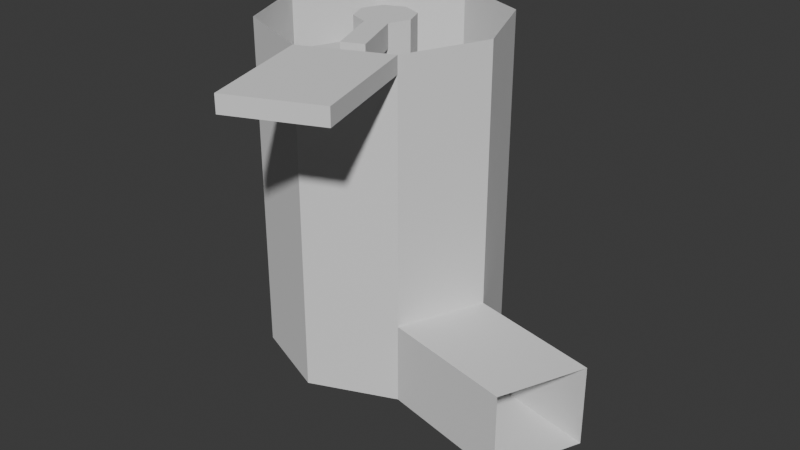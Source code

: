 # Source: staircase.blend  (saved by Blender 4.1.23; exported with 4.5.12 LTS)
import bpy
from mathutils import Matrix  # noqa: F401  (used for matrix-valued properties, if any)

bpy.ops.wm.read_factory_settings(use_empty=True)
scene = bpy.context.scene
scene.name = 'Scene'

# ---- collections
col_collection = bpy.data.collections.new('Collection'); scene.collection.children.link(col_collection)

# ---- world
world_world = bpy.data.worlds.new('World'); scene.world = world_world
world_world.use_nodes = True; world_world.node_tree.nodes.clear()
_N = world_world.node_tree.nodes; _L = world_world.node_tree.links
n0 = _N.new('ShaderNodeOutputWorld'); n0.name = 'World Output'; n0.location = (300, 300)
n1 = _N.new('ShaderNodeBackground'); n1.name = 'Background'; n1.location = (10, 300)
n1.inputs[0].default_value = (0.05088, 0.05088, 0.05088, 1.0)
_L.new(n1.outputs[0], n0.inputs[0])
n0.is_active_output = True
world_world.color = (0.05088, 0.05088, 0.05088)
world_world.use_sun_shadow = False
world_world.sun_shadow_jitter_overblur = 0.0

# ---- meshes
me_cube_001 = bpy.data.meshes.new('Cube.001')
me_cube_001.from_pydata([(0.7071, 0.7071, -1.0), (0.0, 1.0, -1.0), (0.0, 1.0, -1.0), (0.0, 1.0, 1.0), (0.7071, 0.7071, -1.0), (0.7071, 0.7071, 1.0), (1.0, 0.0, -1.0), (1.0, 0.0, 1.0), (0.7071, -0.7071, -1.0), (0.7071, -0.7071, 1.0), (0.0, -1.0, -1.0), (0.0, -1.0, 1.0), (-0.7071, -0.7071, -1.0), (-0.7071, -0.7071, 1.0), (-1.0, 0.0, -1.0), (-1.0, 0.0, 1.0), (-0.7071, 0.7071, -1.0), (-0.7071, 0.7071, 1.0), (0.7071, 0.7071, 1.0), (0.0, 1.0, 1.0), (1.0, 0.0, -1.0), (1.0, 0.0, 1.0), (0.7071, -0.7071, -1.0), (0.7071, -0.7071, 1.0), (0.0, -1.0, -1.0), (0.0, -1.0, 1.0), (-0.7071, -0.7071, -1.0), (-0.7071, -0.7071, 1.0), (-1.0, 0.0, -1.0), (-1.0, 0.0, 1.0), (-0.7071, 0.7071, -1.0), (-0.7071, 0.7071, 1.0), (0.0, 1.0, 5.792), (-0.7071, 0.7071, 5.792), (-0.7071, 0.7071, -5.792), (0.0, 1.0, -5.792), (0.0, -1.0, 5.792), (0.7071, -0.7071, 5.792), (0.7071, -0.7071, -5.792), (0.0, -1.0, -5.792), (-1.0, 0.0, 5.792), (1.0, 0.0, 5.792), (-1.0, 0.0, -5.792), (1.0, 0.0, -5.792), (-0.7071, -0.7071, 5.792), (0.7071, 0.7071, 5.792), (-0.7071, -0.7071, -5.792), (0.7071, 0.7071, -5.792), (0.7071, -0.7071, -1.799), (0.7071, -0.7071, -2.597), (0.7071, -0.7071, -3.396), (0.7071, -0.7071, -4.195), (0.7071, -0.7071, -4.994), (1.0, 0.0, -4.994), (1.0, 0.0, -4.195), (1.0, 0.0, -3.396), (1.0, 0.0, -2.597), (1.0, 0.0, -1.799), (-1.0, 0.0, -1.799), (-1.0, 0.0, -2.597), (-1.0, 0.0, -3.396), (-1.0, 0.0, -4.195), (-1.0, 0.0, -4.994), (-0.7071, -0.7071, -4.994), (-0.7071, -0.7071, -4.195), (-0.7071, -0.7071, -3.396), (-0.7071, -0.7071, -2.597), (-0.7071, -0.7071, -1.799), (0.0, 1.0, -1.799), (0.0, 1.0, -2.597), (0.0, 1.0, -3.396), (0.0, 1.0, -4.195), (0.0, 1.0, -4.994), (-0.7071, 0.7071, -4.994), (-0.7071, 0.7071, -4.195), (-0.7071, 0.7071, -3.396), (-0.7071, 0.7071, -2.597), (-0.7071, 0.7071, -1.799), (0.7071, 0.7071, -4.994), (0.7071, 0.7071, -4.195), (0.7071, 0.7071, -3.396), (0.7071, 0.7071, -2.597), (0.7071, 0.7071, -1.799), (0.0, -1.0, -4.994), (0.0, -1.0, -4.195), (0.0, -1.0, -3.396), (0.0, -1.0, -2.597), (0.0, -1.0, -1.799), (-0.7071, 0.7071, 1.799), (-0.7071, 0.7071, 2.597), (-0.7071, 0.7071, 3.396), (-0.7071, 0.7071, 4.195), (-0.7071, 0.7071, 4.994), (0.0, 1.0, 4.994), (0.0, 1.0, 4.195), (0.0, 1.0, 3.396), (0.0, 1.0, 2.597), (0.0, 1.0, 1.799), (0.7071, 0.7071, 4.994), (0.7071, 0.7071, 4.195), (0.7071, 0.7071, 3.396), (0.7071, 0.7071, 2.597), (0.7071, 0.7071, 1.799), (-1.0, 0.0, 1.799), (-1.0, 0.0, 2.597), (-1.0, 0.0, 3.396), (-1.0, 0.0, 4.195), (-1.0, 0.0, 4.994), (1.0, 0.0, 1.799), (1.0, 0.0, 2.597), (1.0, 0.0, 3.396), (1.0, 0.0, 4.195), (1.0, 0.0, 4.994), (0.7071, -0.7071, 4.994), (0.7071, -0.7071, 4.195), (0.7071, -0.7071, 3.396), (0.7071, -0.7071, 2.597), (0.7071, -0.7071, 1.799), (0.0, -1.0, 4.994), (0.0, -1.0, 4.195), (0.0, -1.0, 3.396), (0.0, -1.0, 2.597), (0.0, -1.0, 1.799), (-0.7071, -0.7071, 1.799), (-0.7071, -0.7071, 2.597), (-0.7071, -0.7071, 3.396), (-0.7071, -0.7071, 4.195), (-0.7071, -0.7071, 4.994), (0.0, 1.0, -0.3333), (0.0, 1.0, 0.3333), (0.7071, 0.7071, 0.3333), (0.7071, 0.7071, -0.3333), (1.0, 0.0, 0.3333), (1.0, 0.0, -0.3333), (0.7071, -0.7071, 0.3333), (0.7071, -0.7071, -0.3333), (0.0, -1.0, 0.3333), (0.0, -1.0, -0.3333), (-0.7071, -0.7071, 0.3333), (-0.7071, -0.7071, -0.3333), (-1.0, 0.0, 0.3333), (-1.0, 0.0, -0.3333), (-0.7071, 0.7071, 0.3333), (-0.7071, 0.7071, -0.3333), (2.549, 1.47, -5.792), (2.842, 0.7631, -5.792), (2.842, 0.7631, -4.994), (2.549, 1.47, -4.994), (0.6629, 2.6, -4.195), (0.6629, 2.6, -4.994), (1.37, 2.307, -4.994), (1.37, 2.307, -4.195), (1.517, -2.662, -0.3333), (1.517, -2.662, -1.0), (0.8096, -2.955, -1.0), (0.8096, -2.955, -0.3333), (0.8096, -2.955, 5.792), (1.517, -2.662, 5.792), (1.517, -2.662, 4.994), (0.8096, -2.955, 4.994), (-3.141, 0.5188, -2.597), (-3.141, 0.5188, -3.396), (-2.932, 1.226, -3.396), (-2.932, 1.226, -2.597), (-3.107, -0.4041, -1.799), (-3.107, -0.4041, -2.597), (-2.814, -1.111, -2.597), (-2.814, -1.111, -1.799), (-0.5835, -2.409, -1.0), (-1.291, -2.116, -1.0), (-1.291, -2.116, -1.799), (-0.5835, -2.409, -1.799), (3.064, -0.8548, 0.3333), (3.064, -0.8548, -0.3333), (2.771, -1.562, 0.3333), (2.771, -1.562, -0.3333), (-0.8907, -3.15, 4.994), (-0.8907, -3.15, 4.195), (-1.598, -2.858, 4.195), (-1.598, -2.858, 4.994), (-3.24, -0.9278, 3.396), (-3.24, -0.9278, 4.195), (-2.947, -1.635, 3.396), (-2.947, -1.635, 4.195), (-3.216, 1.746, 2.597), (-3.216, 1.746, 3.396), (-3.509, 1.039, 2.597), (-3.509, 1.039, 3.396), (-1.558, 2.761, 1.799), (-1.558, 2.761, 2.597), (-0.8506, 3.054, 2.597), (-0.8506, 3.054, 1.799), (1.641, 2.962, 1.0), (0.9342, 3.255, 1.0), (0.9342, 3.255, 1.799), (1.641, 2.962, 1.799), (3.573, 1.066, 1.0), (3.28, 1.773, 1.0), (3.28, 1.773, 0.3333), (3.573, 1.066, 0.3333), (-0.01419, 4.104, -5.808), (-0.01419, 4.104, 5.808), (2.863, 2.912, -5.808), (2.863, 2.912, 5.808), (4.055, 0.03425, -5.808), (4.055, 0.03425, 5.808), (2.863, -2.843, -5.808), (2.863, -2.843, 5.808), (-0.01419, -4.035, -5.808), (-0.01419, -4.035, 5.808), (-2.892, -2.843, -5.808), (-2.892, -2.843, 5.808), (-4.084, 0.03425, -5.808), (-4.084, 0.03425, 5.808), (-2.892, 2.912, -5.808), (-2.892, 2.912, 5.808), (-0.7067, 2.706, -3.396), (-0.7067, 2.706, -4.195), (-1.414, 2.413, -4.195), (-1.414, 2.413, -3.396), (-0.01419, 4.104, -4.625), (2.863, 2.912, -4.625), (4.055, 0.03425, -4.625), (2.863, -2.843, -4.625), (-0.01419, -4.035, -4.625), (-2.892, -2.843, -4.625), (-4.084, 0.03425, -4.625), (-2.892, 2.912, -4.625), (3.658, -0.9249, -5.808), (3.261, -1.884, -5.808), (3.261, -1.884, 5.808), (3.658, -0.9249, 5.808), (3.658, -0.9249, -4.625), (3.261, -1.884, -4.625), (2.863, -2.843, 5.808), (-0.01419, -4.035, 5.808), (4.124, -6.918, 5.808), (1.246, -8.109, 5.808), (8.584, -1.0, -5.808), (7.392, -3.878, -5.808), (8.186, -1.959, -5.808), (7.789, -2.918, -5.808), (4.055, 0.03425, -3.047), (2.863, -2.843, -3.047), (8.584, -1.0, -3.047), (7.392, -3.878, -3.047), (2.863, -2.843, 5.808), (-0.01419, -4.035, 5.808), (2.863, -2.843, 5.234), (-0.01419, -4.035, 5.234), (4.124, -6.918, 5.234), (1.246, -8.109, 5.234)], [], [(5, 3, 19, 18), (10, 12, 26, 24), (129, 3, 5, 130), (11, 9, 23, 25), (4, 6, 20, 0), (7, 132, 199, 196), (8, 10, 24, 22), (15, 13, 27, 29), (132, 7, 9, 134), (13, 11, 25, 27), (9, 7, 21, 23), (134, 9, 11, 136), (7, 5, 18, 21), (16, 2, 1, 30), (136, 11, 13, 138), (2, 4, 0, 1), (53, 52, 38, 43), (138, 13, 15, 140), (12, 14, 28, 26), (93, 92, 33, 32), (140, 15, 17, 142), (14, 16, 30, 28), (3, 17, 31, 19), (142, 17, 3, 129), (6, 8, 22, 20), (17, 15, 29, 31), (35, 47, 43, 38, 39, 46, 42, 34), (45, 32, 33, 40, 44, 36, 37, 41), (98, 93, 32, 45), (92, 107, 40, 33), (63, 62, 42, 46), (73, 72, 35, 34), (113, 112, 41, 37), (43, 47, 144, 145), (10, 8, 153, 154), (107, 127, 44, 40), (83, 63, 46, 39), (52, 83, 39, 38), (112, 98, 45, 41), (72, 78, 47, 35), (62, 73, 34, 42), (127, 118, 36, 44), (28, 30, 77, 58), (58, 77, 76, 59), (59, 76, 163, 160), (60, 75, 74, 61), (61, 74, 73, 62), (1, 0, 82, 68), (68, 82, 81, 69), (69, 81, 80, 70), (70, 80, 79, 71), (71, 79, 151, 148), (22, 24, 87, 48), (48, 87, 86, 49), (49, 86, 85, 50), (85, 84, 218, 219), (51, 84, 83, 52), (26, 67, 170, 169), (87, 67, 66, 86), (86, 66, 65, 85), (85, 65, 64, 84), (84, 64, 63, 83), (0, 20, 57, 82), (82, 57, 56, 81), (81, 56, 55, 80), (80, 55, 54, 79), (79, 54, 53, 78), (30, 1, 68, 77), (77, 68, 69, 76), (76, 69, 70, 75), (74, 71, 72, 73), (26, 28, 58, 67), (66, 67, 167, 166), (66, 59, 60, 65), (65, 60, 61, 64), (64, 61, 62, 63), (20, 22, 48, 57), (57, 48, 49, 56), (56, 49, 50, 55), (55, 50, 51, 54), (54, 51, 52, 53), (27, 25, 122, 123), (123, 122, 121, 124), (124, 121, 120, 125), (125, 120, 119, 126), (126, 119, 177, 178), (21, 18, 102, 108), (108, 102, 101, 109), (109, 101, 100, 110), (110, 100, 99, 111), (111, 99, 98, 112), (29, 27, 123, 103), (103, 123, 124, 104), (104, 124, 125, 105), (105, 125, 182, 180), (106, 126, 127, 107), (25, 23, 117, 122), (122, 117, 116, 121), (121, 116, 115, 120), (120, 115, 114, 119), (119, 114, 113, 118), (23, 21, 108, 117), (117, 108, 109, 116), (116, 109, 110, 115), (115, 110, 111, 114), (114, 111, 112, 113), (31, 29, 103, 88), (88, 103, 104, 89), (104, 105, 187, 186), (90, 105, 106, 91), (91, 106, 107, 92), (102, 18, 192, 195), (102, 97, 96, 101), (101, 96, 95, 100), (100, 95, 94, 99), (99, 94, 93, 98), (19, 31, 88, 97), (96, 97, 191, 190), (96, 89, 90, 95), (95, 90, 91, 94), (94, 91, 92, 93), (16, 143, 128, 2), (143, 142, 129, 128), (14, 141, 143, 16), (141, 140, 142, 143), (12, 139, 141, 14), (139, 138, 140, 141), (10, 137, 139, 12), (137, 136, 138, 139), (135, 137, 155, 152), (135, 134, 136, 137), (6, 133, 135, 8), (134, 135, 175, 174), (4, 131, 133, 6), (131, 130, 132, 133), (2, 128, 131, 4), (128, 129, 130, 131), (147, 146, 145, 144), (47, 78, 147, 144), (78, 53, 146, 147), (53, 43, 145, 146), (148, 151, 150, 149), (72, 71, 148, 149), (79, 78, 150, 151), (78, 72, 149, 150), (159, 158, 157, 156), (153, 152, 155, 154), (113, 37, 157, 158), (8, 135, 152, 153), (36, 118, 159, 156), (137, 10, 154, 155), (118, 113, 158, 159), (37, 36, 156, 157), (160, 163, 162, 161), (76, 75, 162, 163), (75, 60, 161, 162), (60, 59, 160, 161), (167, 164, 165, 166), (67, 58, 164, 167), (58, 59, 165, 164), (59, 66, 166, 165), (168, 169, 170, 171), (24, 26, 169, 168), (67, 87, 171, 170), (87, 24, 168, 171), (173, 172, 174, 175), (133, 132, 172, 173), (132, 134, 174, 172), (135, 133, 173, 175), (178, 177, 176, 179), (127, 126, 178, 179), (118, 127, 179, 176), (119, 118, 176, 177), (180, 182, 183, 181), (126, 106, 181, 183), (106, 105, 180, 181), (125, 126, 183, 182), (184, 186, 187, 185), (90, 89, 184, 185), (89, 104, 186, 184), (105, 90, 185, 187), (191, 188, 189, 190), (97, 88, 188, 191), (88, 89, 189, 188), (89, 96, 190, 189), (192, 193, 194, 195), (18, 19, 193, 192), (19, 97, 194, 193), (97, 102, 195, 194), (198, 197, 196, 199), (130, 5, 197, 198), (132, 130, 198, 199), (5, 7, 196, 197), (220, 201, 203, 221), (221, 203, 205, 222), (233, 230, 207, 223), (223, 207, 209, 224), (224, 209, 211, 225), (225, 211, 213, 226), (226, 213, 215, 227), (227, 215, 201, 220), (216, 219, 218, 217), (84, 51, 217, 218), (51, 50, 216, 217), (50, 85, 219, 216), (200, 202, 204, 228, 229, 206, 208, 210, 212, 214), (214, 227, 220, 200), (212, 226, 227, 214), (210, 225, 226, 212), (208, 224, 225, 210), (206, 223, 224, 208), (229, 233, 223, 206), (202, 221, 222, 204), (200, 220, 221, 202), (204, 222, 232, 228), (222, 205, 231, 232), (232, 231, 230, 233), (209, 207, 234, 235), (235, 234, 236, 237), (229, 228, 240, 241), (204, 228, 240, 238), (229, 206, 239, 241), (239, 206, 243, 245), (204, 238, 244, 242), (244, 245, 243, 242), (234, 235, 247, 246), (236, 234, 248, 250), (235, 237, 251, 249), (237, 236, 250, 251)])
_uv = me_cube_001.uv_layers.new(name='UVMap')
_uv.uv.foreach_set('vector', [0.875, 1.0, 1.0, 1.0, 1.0, 1.0, 0.875, 1.0, 0.5, 0.5, 0.375, 0.5, 0.375, 0.5, 0.5, 0.5, 1.0, 0.8333, 1.0, 1.0, 0.875, 1.0, 0.875, 0.8333, 0.5, 1.0, 0.625, 1.0, 0.625, 1.0, 0.5, 1.0, 0.875, 0.5, 0.75, 0.5, 0.75, 0.5, 0.875, 0.5, 0.75, 1.0, 0.75, 0.8333, 0.75, 0.8333, 0.75, 1.0, 0.625, 0.5, 0.5, 0.5, 0.5, 0.5, 0.625, 0.5, 0.25, 1.0, 0.375, 1.0, 0.375, 1.0, 0.25, 1.0, 0.75, 0.8333, 0.75, 1.0, 0.625, 1.0, 0.625, 0.8333, 0.375, 1.0, 0.5, 1.0, 0.5, 1.0, 0.375, 1.0, 0.625, 1.0, 0.75, 1.0, 0.75, 1.0, 0.625, 1.0, 0.625, 0.8333, 0.625, 1.0, 0.5, 1.0, 0.5, 0.8333, 0.75, 1.0, 0.875, 1.0, 0.875, 1.0, 0.75, 1.0, 0.125, 0.5, 0.0, 0.5, 0.0, 0.5, 0.125, 0.5, 0.5, 0.8333, 0.5, 1.0, 0.375, 1.0, 0.375, 0.8333, 1.0, 0.5, 0.875, 0.5, 0.875, 0.5, 1.0, 0.5, 0.75, 0.5, 0.625, 0.5, 0.625, 0.5, 0.75, 0.5, 0.375, 0.8333, 0.375, 1.0, 0.25, 1.0, 0.25, 0.8333, 0.375, 0.5, 0.25, 0.5, 0.25, 0.5, 0.375, 0.5, 0.0, 1.0, 0.125, 1.0, 0.125, 1.0, 0.0, 1.0, 0.25, 0.8333, 0.25, 1.0, 0.125, 1.0, 0.125, 0.8333, 0.25, 0.5, 0.125, 0.5, 0.125, 0.5, 0.25, 0.5, 0.0, 1.0, 0.125, 1.0, 0.125, 1.0, 0.0, 1.0, 0.125, 0.8333, 0.125, 1.0, 0.0, 1.0, 0.0, 0.8333, 0.75, 0.5, 0.625, 0.5, 0.625, 0.5, 0.75, 0.5, 0.125, 1.0, 0.25, 1.0, 0.25, 1.0, 0.125, 1.0, 0.75, 0.49, 0.9197, 0.4197, 0.99, 0.25, 0.9197, 0.08029, 0.75, 0.01, 0.5803, 0.08029, 0.51, 0.25, 0.5803, 0.4197, 0.4197, 0.4197, 0.25, 0.49, 0.08029, 0.4197, 0.01, 0.25, 0.08029, 0.08029, 0.25, 0.01, 0.4197, 0.08029, 0.49, 0.25, 0.875, 1.0, 1.0, 1.0, 1.0, 1.0, 0.875, 1.0, 0.125, 1.0, 0.25, 1.0, 0.25, 1.0, 0.125, 1.0, 0.375, 0.5, 0.25, 0.5, 0.25, 0.5, 0.375, 0.5, 0.125, 0.5, 0.0, 0.5, 0.0, 0.5, 0.125, 0.5, 0.625, 1.0, 0.75, 1.0, 0.75, 1.0, 0.625, 1.0, 0.99, 0.25, 0.9197, 0.4197, 0.9197, 0.4197, 0.99, 0.25, 0.5, 0.5, 0.625, 0.5, 0.625, 0.5, 0.5, 0.5, 0.25, 1.0, 0.375, 1.0, 0.375, 1.0, 0.25, 1.0, 0.5, 0.5, 0.375, 0.5, 0.375, 0.5, 0.5, 0.5, 0.625, 0.5, 0.5, 0.5, 0.5, 0.5, 0.625, 0.5, 0.75, 1.0, 0.875, 1.0, 0.875, 1.0, 0.75, 1.0, 1.0, 0.5, 0.875, 0.5, 0.875, 0.5, 1.0, 0.5, 0.25, 0.5, 0.125, 0.5, 0.125, 0.5, 0.25, 0.5, 0.375, 1.0, 0.5, 1.0, 0.5, 1.0, 0.375, 1.0, 0.25, 0.5, 0.125, 0.5, 0.125, 0.5, 0.25, 0.5, 0.25, 0.5, 0.125, 0.5, 0.125, 0.5, 0.25, 0.5, 0.25, 0.5, 0.125, 0.5, 0.125, 0.5, 0.25, 0.5, 0.25, 0.5, 0.125, 0.5, 0.125, 0.5, 0.25, 0.5, 0.25, 0.5, 0.125, 0.5, 0.125, 0.5, 0.25, 0.5, 1.0, 0.5, 0.875, 0.5, 0.875, 0.5, 1.0, 0.5, 1.0, 0.5, 0.875, 0.5, 0.875, 0.5, 1.0, 0.5, 1.0, 0.5, 0.875, 0.5, 0.875, 0.5, 1.0, 0.5, 1.0, 0.5, 0.875, 0.5, 0.875, 0.5, 1.0, 0.5, 1.0, 0.5, 0.875, 0.5, 0.875, 0.5, 1.0, 0.5, 0.625, 0.5, 0.5, 0.5, 0.5, 0.5, 0.625, 0.5, 0.625, 0.5, 0.5, 0.5, 0.5, 0.5, 0.625, 0.5, 0.625, 0.5, 0.5, 0.5, 0.5, 0.5, 0.625, 0.5, 0.5, 0.5, 0.5, 0.5, 0.5, 0.5, 0.5, 0.5, 0.625, 0.5, 0.5, 0.5, 0.5, 0.5, 0.625, 0.5, 0.375, 0.5, 0.375, 0.5, 0.375, 0.5, 0.375, 0.5, 0.5, 0.5, 0.375, 0.5, 0.375, 0.5, 0.5, 0.5, 0.5, 0.5, 0.375, 0.5, 0.375, 0.5, 0.5, 0.5, 0.5, 0.5, 0.375, 0.5, 0.375, 0.5, 0.5, 0.5, 0.5, 0.5, 0.375, 0.5, 0.375, 0.5, 0.5, 0.5, 0.875, 0.5, 0.75, 0.5, 0.75, 0.5, 0.875, 0.5, 0.875, 0.5, 0.75, 0.5, 0.75, 0.5, 0.875, 0.5, 0.875, 0.5, 0.75, 0.5, 0.75, 0.5, 0.875, 0.5, 0.875, 0.5, 0.75, 0.5, 0.75, 0.5, 0.875, 0.5, 0.875, 0.5, 0.75, 0.5, 0.75, 0.5, 0.875, 0.5, 0.125, 0.5, 0.0, 0.5, 0.0, 0.5, 0.125, 0.5, 0.125, 0.5, 0.0, 0.5, 0.0, 0.5, 0.125, 0.5, 0.125, 0.5, 0.0, 0.5, 0.0, 0.5, 0.125, 0.5, 0.125, 0.5, 0.0, 0.5, 0.0, 0.5, 0.125, 0.5, 0.375, 0.5, 0.25, 0.5, 0.25, 0.5, 0.375, 0.5, 0.375, 0.5, 0.375, 0.5, 0.375, 0.5, 0.375, 0.5, 0.375, 0.5, 0.25, 0.5, 0.25, 0.5, 0.375, 0.5, 0.375, 0.5, 0.25, 0.5, 0.25, 0.5, 0.375, 0.5, 0.375, 0.5, 0.25, 0.5, 0.25, 0.5, 0.375, 0.5, 0.75, 0.5, 0.625, 0.5, 0.625, 0.5, 0.75, 0.5, 0.75, 0.5, 0.625, 0.5, 0.625, 0.5, 0.75, 0.5, 0.75, 0.5, 0.625, 0.5, 0.625, 0.5, 0.75, 0.5, 0.75, 0.5, 0.625, 0.5, 0.625, 0.5, 0.75, 0.5, 0.75, 0.5, 0.625, 0.5, 0.625, 0.5, 0.75, 0.5, 0.375, 1.0, 0.5, 1.0, 0.5, 1.0, 0.375, 1.0, 0.375, 1.0, 0.5, 1.0, 0.5, 1.0, 0.375, 1.0, 0.375, 1.0, 0.5, 1.0, 0.5, 1.0, 0.375, 1.0, 0.375, 1.0, 0.5, 1.0, 0.5, 1.0, 0.375, 1.0, 0.375, 1.0, 0.5, 1.0, 0.5, 1.0, 0.375, 1.0, 0.75, 1.0, 0.875, 1.0, 0.875, 1.0, 0.75, 1.0, 0.75, 1.0, 0.875, 1.0, 0.875, 1.0, 0.75, 1.0, 0.75, 1.0, 0.875, 1.0, 0.875, 1.0, 0.75, 1.0, 0.75, 1.0, 0.875, 1.0, 0.875, 1.0, 0.75, 1.0, 0.75, 1.0, 0.875, 1.0, 0.875, 1.0, 0.75, 1.0, 0.25, 1.0, 0.375, 1.0, 0.375, 1.0, 0.25, 1.0, 0.25, 1.0, 0.375, 1.0, 0.375, 1.0, 0.25, 1.0, 0.25, 1.0, 0.375, 1.0, 0.375, 1.0, 0.25, 1.0, 0.25, 1.0, 0.375, 1.0, 0.375, 1.0, 0.25, 1.0, 0.25, 1.0, 0.375, 1.0, 0.375, 1.0, 0.25, 1.0, 0.5, 1.0, 0.625, 1.0, 0.625, 1.0, 0.5, 1.0, 0.5, 1.0, 0.625, 1.0, 0.625, 1.0, 0.5, 1.0, 0.5, 1.0, 0.625, 1.0, 0.625, 1.0, 0.5, 1.0, 0.5, 1.0, 0.625, 1.0, 0.625, 1.0, 0.5, 1.0, 0.5, 1.0, 0.625, 1.0, 0.625, 1.0, 0.5, 1.0, 0.625, 1.0, 0.75, 1.0, 0.75, 1.0, 0.625, 1.0, 0.625, 1.0, 0.75, 1.0, 0.75, 1.0, 0.625, 1.0, 0.625, 1.0, 0.75, 1.0, 0.75, 1.0, 0.625, 1.0, 0.625, 1.0, 0.75, 1.0, 0.75, 1.0, 0.625, 1.0, 0.625, 1.0, 0.75, 1.0, 0.75, 1.0, 0.625, 1.0, 0.125, 1.0, 0.25, 1.0, 0.25, 1.0, 0.125, 1.0, 0.125, 1.0, 0.25, 1.0, 0.25, 1.0, 0.125, 1.0, 0.25, 1.0, 0.25, 1.0, 0.25, 1.0, 0.25, 1.0, 0.125, 1.0, 0.25, 1.0, 0.25, 1.0, 0.125, 1.0, 0.125, 1.0, 0.25, 1.0, 0.25, 1.0, 0.125, 1.0, 0.875, 1.0, 0.875, 1.0, 0.875, 1.0, 0.875, 1.0, 0.875, 1.0, 1.0, 1.0, 1.0, 1.0, 0.875, 1.0, 0.875, 1.0, 1.0, 1.0, 1.0, 1.0, 0.875, 1.0, 0.875, 1.0, 1.0, 1.0, 1.0, 1.0, 0.875, 1.0, 0.875, 1.0, 1.0, 1.0, 1.0, 1.0, 0.875, 1.0, 0.0, 1.0, 0.125, 1.0, 0.125, 1.0, 0.0, 1.0, 1.0, 1.0, 1.0, 1.0, 1.0, 1.0, 1.0, 1.0, 0.0, 1.0, 0.125, 1.0, 0.125, 1.0, 0.0, 1.0, 0.0, 1.0, 0.125, 1.0, 0.125, 1.0, 0.0, 1.0, 0.0, 1.0, 0.125, 1.0, 0.125, 1.0, 0.0, 1.0, 0.125, 0.5, 0.125, 0.6667, 0.0, 0.6667, 0.0, 0.5, 0.125, 0.6667, 0.125, 0.8333, 0.0, 0.8333, 0.0, 0.6667, 0.25, 0.5, 0.25, 0.6667, 0.125, 0.6667, 0.125, 0.5, 0.25, 0.6667, 0.25, 0.8333, 0.125, 0.8333, 0.125, 0.6667, 0.375, 0.5, 0.375, 0.6667, 0.25, 0.6667, 0.25, 0.5, 0.375, 0.6667, 0.375, 0.8333, 0.25, 0.8333, 0.25, 0.6667, 0.5, 0.5, 0.5, 0.6667, 0.375, 0.6667, 0.375, 0.5, 0.5, 0.6667, 0.5, 0.8333, 0.375, 0.8333, 0.375, 0.6667, 0.625, 0.6667, 0.5, 0.6667, 0.5, 0.6667, 0.625, 0.6667, 0.625, 0.6667, 0.625, 0.8333, 0.5, 0.8333, 0.5, 0.6667, 0.75, 0.5, 0.75, 0.6667, 0.625, 0.6667, 0.625, 0.5, 0.625, 0.8333, 0.625, 0.6667, 0.625, 0.6667, 0.625, 0.8333, 0.875, 0.5, 0.875, 0.6667, 0.75, 0.6667, 0.75, 0.5, 0.875, 0.6667, 0.875, 0.8333, 0.75, 0.8333, 0.75, 0.6667, 1.0, 0.5, 1.0, 0.6667, 0.875, 0.6667, 0.875, 0.5, 1.0, 0.6667, 1.0, 0.8333, 0.875, 0.8333, 0.875, 0.6667, 0.875, 0.5, 0.75, 0.5, 0.75, 0.5, 0.875, 0.5, 0.875, 0.5, 0.875, 0.5, 0.875, 0.5, 0.875, 0.5, 0.875, 0.5, 0.75, 0.5, 0.75, 0.5, 0.875, 0.5, 0.75, 0.5, 0.75, 0.5, 0.75, 0.5, 0.75, 0.5, 1.0, 0.5, 0.875, 0.5, 0.875, 0.5, 1.0, 0.5, 0.0, 0.5, 0.0, 0.5, 0.0, 0.5, 0.0, 0.5, 0.875, 0.5, 0.875, 0.5, 0.875, 0.5, 0.875, 0.5, 0.875, 0.5, 1.0, 0.5, 1.0, 0.5, 0.875, 0.5, 0.5, 1.0, 0.625, 1.0, 0.625, 1.0, 0.5, 1.0, 0.625, 0.5, 0.625, 0.6667, 0.5, 0.6667, 0.5, 0.5, 0.625, 1.0, 0.625, 1.0, 0.625, 1.0, 0.625, 1.0, 0.625, 0.5, 0.625, 0.6667, 0.625, 0.6667, 0.625, 0.5, 0.5, 1.0, 0.5, 1.0, 0.5, 1.0, 0.5, 1.0, 0.5, 0.6667, 0.5, 0.5, 0.5, 0.5, 0.5, 0.6667, 0.5, 1.0, 0.625, 1.0, 0.625, 1.0, 0.5, 1.0, 0.4197, 0.08029, 0.25, 0.01, 0.25, 0.01, 0.4197, 0.08029, 0.25, 0.5, 0.125, 0.5, 0.125, 0.5, 0.25, 0.5, 0.125, 0.5, 0.125, 0.5, 0.125, 0.5, 0.125, 0.5, 0.125, 0.5, 0.25, 0.5, 0.25, 0.5, 0.125, 0.5, 0.25, 0.5, 0.25, 0.5, 0.25, 0.5, 0.25, 0.5, 0.375, 0.5, 0.25, 0.5, 0.25, 0.5, 0.375, 0.5, 0.375, 0.5, 0.25, 0.5, 0.25, 0.5, 0.375, 0.5, 0.25, 0.5, 0.25, 0.5, 0.25, 0.5, 0.25, 0.5, 0.25, 0.5, 0.375, 0.5, 0.375, 0.5, 0.25, 0.5, 0.5, 0.5, 0.375, 0.5, 0.375, 0.5, 0.5, 0.5, 0.5, 0.5, 0.375, 0.5, 0.375, 0.5, 0.5, 0.5, 0.375, 0.5, 0.5, 0.5, 0.5, 0.5, 0.375, 0.5, 0.5, 0.5, 0.5, 0.5, 0.5, 0.5, 0.5, 0.5, 0.75, 0.6667, 0.75, 0.8333, 0.625, 0.8333, 0.625, 0.6667, 0.75, 0.6667, 0.75, 0.8333, 0.75, 0.8333, 0.75, 0.6667, 0.75, 0.8333, 0.625, 0.8333, 0.625, 0.8333, 0.75, 0.8333, 0.625, 0.6667, 0.75, 0.6667, 0.75, 0.6667, 0.625, 0.6667, 0.375, 1.0, 0.5, 1.0, 0.5, 1.0, 0.375, 1.0, 0.375, 1.0, 0.375, 1.0, 0.375, 1.0, 0.375, 1.0, 0.5, 1.0, 0.375, 1.0, 0.375, 1.0, 0.5, 1.0, 0.5, 1.0, 0.5, 1.0, 0.5, 1.0, 0.5, 1.0, 0.25, 1.0, 0.375, 1.0, 0.375, 1.0, 0.25, 1.0, 0.375, 1.0, 0.25, 1.0, 0.25, 1.0, 0.375, 1.0, 0.25, 1.0, 0.25, 1.0, 0.25, 1.0, 0.25, 1.0, 0.375, 1.0, 0.375, 1.0, 0.375, 1.0, 0.375, 1.0, 0.125, 1.0, 0.25, 1.0, 0.25, 1.0, 0.125, 1.0, 0.125, 1.0, 0.125, 1.0, 0.125, 1.0, 0.125, 1.0, 0.125, 1.0, 0.25, 1.0, 0.25, 1.0, 0.125, 1.0, 0.25, 1.0, 0.125, 1.0, 0.125, 1.0, 0.25, 1.0, 0.0, 1.0, 0.125, 1.0, 0.125, 1.0, 0.0, 1.0, 0.0, 1.0, 0.125, 1.0, 0.125, 1.0, 0.0, 1.0, 0.125, 1.0, 0.125, 1.0, 0.125, 1.0, 0.125, 1.0, 0.125, 1.0, 0.0, 1.0, 0.0, 1.0, 0.125, 1.0, 0.875, 1.0, 1.0, 1.0, 1.0, 1.0, 0.875, 1.0, 0.875, 1.0, 1.0, 1.0, 1.0, 1.0, 0.875, 1.0, 0.0, 1.0, 0.0, 1.0, 0.0, 1.0, 0.0, 1.0, 1.0, 1.0, 0.875, 1.0, 0.875, 1.0, 1.0, 1.0, 0.875, 0.8333, 0.875, 1.0, 0.75, 1.0, 0.75, 0.8333, 0.875, 0.8333, 0.875, 1.0, 0.875, 1.0, 0.875, 0.8333, 0.75, 0.8333, 0.875, 0.8333, 0.875, 0.8333, 0.75, 0.8333, 0.875, 1.0, 0.75, 1.0, 0.75, 1.0, 0.875, 1.0, 1.0, 0.5509, 1.0, 1.0, 0.875, 1.0, 0.875, 0.5509, 0.875, 0.5509, 0.875, 1.0, 0.75, 1.0, 0.75, 0.5509, 0.6667, 0.5509, 0.6667, 1.0, 0.625, 1.0, 0.625, 0.5509, 0.625, 0.5509, 0.625, 1.0, 0.5, 1.0, 0.5, 0.5509, 0.5, 0.5509, 0.5, 1.0, 0.375, 1.0, 0.375, 0.5509, 0.375, 0.5509, 0.375, 1.0, 0.25, 1.0, 0.25, 0.5509, 0.25, 0.5509, 0.25, 1.0, 0.125, 1.0, 0.125, 0.5509, 0.125, 0.5509, 0.125, 1.0, 0.0, 1.0, 0.0, 0.5509, 0.625, 0.5, 0.5, 0.5, 0.5, 0.5, 0.625, 0.5, 0.5, 0.5, 0.625, 0.5, 0.625, 0.5, 0.5, 0.5, 0.625, 0.5, 0.625, 0.5, 0.625, 0.5, 0.625, 0.5, 0.625, 0.5, 0.5, 0.5, 0.5, 0.5, 0.625, 0.5, 0.0, 0.5, 0.875, 0.5, 0.75, 0.5, 0.7083, 0.5, 0.6667, 0.5, 0.625, 0.5, 0.5, 0.5, 0.375, 0.5, 0.25, 0.5, 0.125, 0.5, 0.125, 0.5, 0.125, 0.5509, 0.0, 0.5509, 0.0, 0.5, 0.25, 0.5, 0.25, 0.5509, 0.125, 0.5509, 0.125, 0.5, 0.375, 0.5, 0.375, 0.5509, 0.25, 0.5509, 0.25, 0.5, 0.5, 0.5, 0.5, 0.5509, 0.375, 0.5509, 0.375, 0.5, 0.625, 0.5, 0.625, 0.5509, 0.5, 0.5509, 0.5, 0.5, 0.6667, 0.5, 0.6667, 0.5509, 0.625, 0.5509, 0.625, 0.5, 0.875, 0.5, 0.875, 0.5509, 0.75, 0.5509, 0.75, 0.5, 1.0, 0.5, 1.0, 0.5509, 0.875, 0.5509, 0.875, 0.5, 0.75, 0.5, 0.75, 0.5509, 0.7083, 0.5509, 0.7083, 0.5, 0.75, 0.5509, 0.75, 1.0, 0.7083, 1.0, 0.7083, 0.5509, 0.7083, 0.5509, 0.7083, 1.0, 0.6667, 1.0, 0.6667, 0.5509, 0.5, 1.0, 0.625, 1.0, 0.625, 1.0, 0.5, 1.0, 0.5, 1.0, 0.625, 1.0, 0.625, 1.0, 0.5, 1.0, 0.6667, 0.5, 0.7083, 0.5, 0.7083, 0.5, 0.6667, 0.5, 0.75, 0.5, 0.7083, 0.5, 0.7083, 0.5, 0.75, 0.5, 0.6667, 0.5, 0.625, 0.5, 0.625, 0.5, 0.6667, 0.5, 0.625, 0.5, 0.625, 0.5, 0.625, 0.5, 0.625, 0.5, 0.75, 0.5, 0.75, 0.5, 0.75, 0.5, 0.75, 0.5, 0.75, 0.5, 0.625, 0.5, 0.625, 0.5, 0.75, 0.5, 0.625, 1.0, 0.5, 1.0, 0.5, 1.0, 0.625, 1.0, 0.625, 1.0, 0.625, 1.0, 0.625, 1.0, 0.625, 1.0, 0.5, 1.0, 0.5, 1.0, 0.5, 1.0, 0.5, 1.0, 0.5, 1.0, 0.625, 1.0, 0.625, 1.0, 0.5, 1.0])
me_cube_001.update()

# ---- objects
ob_cube = bpy.data.objects.new('Cube', me_cube_001)

# ---- transforms, parenting, visibility, modifiers, constraints
ob_cube.location = (0.0, 0.0, 0.0)

# ---- collection membership
col_collection.objects.link(ob_cube)

# ---- scene / render settings (as saved in the file)
scene.frame_start = 1; scene.frame_end = 250; scene.frame_set(1)
scene.render.engine = 'BLENDER_EEVEE_NEXT'
scene.cycles.sampling_pattern = 'TABULATED_SOBOL'
scene.eevee.ray_tracing_options.trace_max_roughness = 0.0
bpy.context.view_layer.update()

# ---- added for rendering (the .blend has no active camera and no usable light): camera, sun
cam_auto = bpy.data.cameras.new('AutoCamera')
cam_auto.lens = 50.0
cam_auto.sensor_width = 36.0
cam_auto.clip_end = 1000.0
ob_auto_camera = bpy.data.objects.new('AutoCamera', cam_auto)
scene.collection.objects.link(ob_auto_camera)
ob_auto_camera.location = (21.7582, -25.4126, 15.6065)
ob_auto_camera.rotation_euler = (1.09748, -7.21219e-08, 0.694738)
scene.camera = ob_auto_camera
light_auto_sun = bpy.data.lights.new('AutoSun', 'SUN')
light_auto_sun.energy = 3.0
light_auto_sun.angle = 0.0523599
ob_auto_sun = bpy.data.objects.new('AutoSun', light_auto_sun)
scene.collection.objects.link(ob_auto_sun)
ob_auto_sun.rotation_euler = (0.872665, 0.174533, 0.523599)
bpy.context.view_layer.update()
